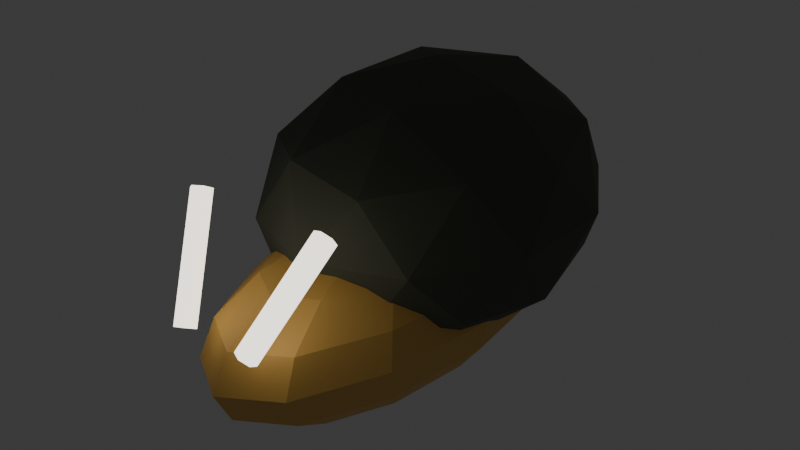 # Source: babosa_oxido.blend  (saved by Blender 4.5.92; exported with 4.5.12 LTS)
import bpy
from mathutils import Matrix  # noqa: F401  (used for matrix-valued properties, if any)

bpy.ops.wm.read_factory_settings(use_empty=True)
scene = bpy.context.scene
scene.name = 'Scene'

# ---- collections
col_collection = bpy.data.collections.new('Collection'); scene.collection.children.link(col_collection)

# ---- materials (node trees are filled in below, after node groups)
mat_mat_maisha_sombra = bpy.data.materials.new('Mat_Maisha_Sombra')
mat_mat_petrino_roca = bpy.data.materials.new('Mat_Petrino_Roca')
mat_mat_corazon_asili = bpy.data.materials.new('Mat_Corazon_Asili')

# ---- material node trees
mat_mat_maisha_sombra.use_nodes = True; mat_mat_maisha_sombra.node_tree.nodes.clear()
_N = mat_mat_maisha_sombra.node_tree.nodes; _L = mat_mat_maisha_sombra.node_tree.links
n0 = _N.new('ShaderNodeBsdfPrincipled'); n0.name = 'Principled BSDF'; n0.location = (-200, 100)
n0.inputs[0].default_value = (0.807, 0.4793, 0.117, 1.0)
n0.inputs[2].default_value = 0.6
n1 = _N.new('ShaderNodeOutputMaterial'); n1.name = 'Material Output'; n1.location = (200, 100)
_L.new(n0.outputs[0], n1.inputs[0])
n1.is_active_output = True
mat_mat_petrino_roca.use_nodes = True; mat_mat_petrino_roca.node_tree.nodes.clear()
_N = mat_mat_petrino_roca.node_tree.nodes; _L = mat_mat_petrino_roca.node_tree.links
n0 = _N.new('ShaderNodeBsdfPrincipled'); n0.name = 'Principled BSDF'; n0.location = (-200, 100)
n0.inputs[0].default_value = (0.08438, 0.09306, 0.06663, 1.0)
n0.inputs[2].default_value = 0.85
n1 = _N.new('ShaderNodeOutputMaterial'); n1.name = 'Material Output'; n1.location = (200, 100)
_L.new(n0.outputs[0], n1.inputs[0])
n1.is_active_output = True
mat_mat_corazon_asili.use_nodes = True; mat_mat_corazon_asili.node_tree.nodes.clear()
_N = mat_mat_corazon_asili.node_tree.nodes; _L = mat_mat_corazon_asili.node_tree.links
n0 = _N.new('ShaderNodeBsdfPrincipled'); n0.name = 'Principled BSDF'; n0.location = (-200, 100)
n0.inputs[0].default_value = (0.7379, 0.2789, 0.016, 1.0)
n0.inputs[2].default_value = 0.2
n0.inputs[27].default_value = (1.0, 0.9387, 0.807, 1.0)
n0.inputs[28].default_value = 2.2
n1 = _N.new('ShaderNodeOutputMaterial'); n1.name = 'Material Output'; n1.location = (200, 100)
_L.new(n0.outputs[0], n1.inputs[0])
n1.is_active_output = True

# ---- world
world_world = bpy.data.worlds.new('World'); scene.world = world_world
world_world.use_nodes = True; world_world.node_tree.nodes.clear()
_N = world_world.node_tree.nodes; _L = world_world.node_tree.links
n0 = _N.new('ShaderNodeOutputWorld'); n0.name = 'World Output'; n0.location = (200, 100)
n1 = _N.new('ShaderNodeBackground'); n1.name = 'Background'; n1.location = (-200, 100)
n1.inputs[0].default_value = (0.05088, 0.05088, 0.05088, 1.0)
_L.new(n1.outputs[0], n0.inputs[0])
n0.is_active_output = True
world_world.color = (0.05088, 0.05088, 0.05088)
world_world.sun_shadow_jitter_overblur = 0.0

# ---- meshes
me_sphere = bpy.data.meshes.new('Sphere')
me_sphere.from_pydata([(0.0, 0.1072, 0.2587), (0.0, 0.198, 0.198), (0.05358, 0.0928, 0.2587), (0.09899, 0.1715, 0.198), (0.1293, 0.224, 0.1072), (0.14, 0.2425, 0.0), (0.1293, 0.224, -0.1072), (0.09899, 0.1715, -0.198), (0.05358, 0.0928, -0.2587), (0.0928, 0.05358, 0.2587), (0.1715, 0.09899, 0.198), (0.224, 0.1293, 0.1072), (0.2425, 0.14, 0.0), (0.224, 0.1293, -0.1072), (0.1715, 0.09899, -0.198), (0.0928, 0.05358, -0.2587), (0.1072, -3.725e-09, 0.2587), (0.198, 7.451e-09, 0.198), (0.2587, -1.49e-08, 0.1072), (0.28, -7.451e-09, 0.0), (0.2587, -1.49e-08, -0.1072), (0.198, 7.451e-09, -0.198), (0.1072, -3.725e-09, -0.2587), (0.0928, -0.05358, 0.2587), (0.1715, -0.09899, 0.198), (0.224, -0.1293, 0.1072), (0.2425, -0.14, 0.0), (0.224, -0.1293, -0.1072), (0.1715, -0.09899, -0.198), (0.0928, -0.05358, -0.2587), (0.05358, -0.0928, 0.2587), (0.09899, -0.1715, 0.198), (0.1293, -0.224, 0.1072), (0.14, -0.2425, 0.0), (0.1293, -0.224, -0.1072), (0.09899, -0.1715, -0.198), (0.05358, -0.0928, -0.2587), (-3.725e-09, -0.1072, 0.2587), (0.0, -0.198, 0.198), (-7.451e-09, -0.2587, 0.1072), (0.0, -0.28, 0.0), (-7.451e-09, -0.2587, -0.1072), (0.0, -0.198, -0.198), (-3.725e-09, -0.1072, -0.2587), (-0.05358, -0.0928, 0.2587), (-0.09899, -0.1715, 0.198), (-0.1293, -0.224, 0.1072), (-0.14, -0.2425, 0.0), (-0.1293, -0.224, -0.1072), (-0.09899, -0.1715, -0.198), (-0.05358, -0.0928, -0.2587), (0.0, 0.0, 0.28), (-0.0928, -0.05358, 0.2587), (-0.1715, -0.09899, 0.198), (-0.224, -0.1293, 0.1072), (-0.2425, -0.14, 0.0), (-0.224, -0.1293, -0.1072), (-0.1715, -0.09899, -0.198), (-0.0928, -0.05358, -0.2587), (0.0, 0.0, -0.28), (-0.1072, 3.725e-09, 0.2587), (-0.198, 7.451e-09, 0.198), (-0.2587, 0.0, 0.1072), (-0.28, 0.0, 0.0), (-0.2587, 0.0, -0.1072), (-0.198, 7.451e-09, -0.198), (-0.1072, 3.725e-09, -0.2587), (-0.0928, 0.05358, 0.2587), (-0.1715, 0.09899, 0.198), (-0.224, 0.1293, 0.1072), (-0.2425, 0.14, 0.0), (-0.224, 0.1293, -0.1072), (-0.1715, 0.09899, -0.198), (-0.0928, 0.05358, -0.2587), (-0.05358, 0.0928, 0.2587), (-0.09899, 0.1715, 0.198), (-0.1293, 0.224, 0.1072), (-0.14, 0.2425, 0.0), (-0.1293, 0.224, -0.1072), (-0.09899, 0.1715, -0.198), (-0.05358, 0.0928, -0.2587), (0.0, 0.2587, 0.1072), (0.0, 0.28, 0.0), (0.0, 0.2587, -0.1072), (7.451e-09, 0.198, -0.198), (3.725e-09, 0.1072, -0.2587)], [], [(85, 84, 7, 8), (83, 82, 5, 6), (81, 1, 3, 4), (0, 51, 2), (59, 85, 8), (84, 83, 6, 7), (82, 81, 4, 5), (1, 0, 2, 3), (59, 8, 15), (7, 6, 13, 14), (5, 4, 11, 12), (3, 2, 9, 10), (8, 7, 14, 15), (6, 5, 12, 13), (4, 3, 10, 11), (2, 51, 9), (12, 11, 18, 19), (10, 9, 16, 17), (15, 14, 21, 22), (13, 12, 19, 20), (11, 10, 17, 18), (9, 51, 16), (59, 15, 22), (14, 13, 20, 21), (22, 21, 28, 29), (20, 19, 26, 27), (18, 17, 24, 25), (16, 51, 23), (59, 22, 29), (21, 20, 27, 28), (19, 18, 25, 26), (17, 16, 23, 24), (25, 24, 31, 32), (23, 51, 30), (59, 29, 36), (28, 27, 34, 35), (26, 25, 32, 33), (24, 23, 30, 31), (29, 28, 35, 36), (27, 26, 33, 34), (59, 36, 43), (35, 34, 41, 42), (33, 32, 39, 40), (31, 30, 37, 38), (36, 35, 42, 43), (34, 33, 40, 41), (32, 31, 38, 39), (30, 51, 37), (38, 37, 44, 45), (43, 42, 49, 50), (41, 40, 47, 48), (39, 38, 45, 46), (37, 51, 44), (59, 43, 50), (42, 41, 48, 49), (40, 39, 46, 47), (50, 49, 57, 58), (48, 47, 55, 56), (46, 45, 53, 54), (44, 51, 52), (59, 50, 58), (49, 48, 56, 57), (47, 46, 54, 55), (45, 44, 52, 53), (52, 51, 60), (59, 58, 66), (57, 56, 64, 65), (55, 54, 62, 63), (53, 52, 60, 61), (58, 57, 65, 66), (56, 55, 63, 64), (54, 53, 61, 62), (65, 64, 71, 72), (63, 62, 69, 70), (61, 60, 67, 68), (66, 65, 72, 73), (64, 63, 70, 71), (62, 61, 68, 69), (60, 51, 67), (59, 66, 73), (73, 72, 79, 80), (71, 70, 77, 78), (69, 68, 75, 76), (67, 51, 74), (59, 73, 80), (72, 71, 78, 79), (70, 69, 76, 77), (68, 67, 74, 75), (78, 77, 82, 83), (76, 75, 1, 81), (74, 51, 0), (59, 80, 85), (79, 78, 83, 84), (77, 76, 81, 82), (75, 74, 0, 1), (80, 79, 84, 85)])
_uv = me_sphere.uv_layers.new(name='UVMap')
_uv.uv.foreach_set('vector', [0.75, 0.125, 0.75, 0.25, 0.6667, 0.25, 0.6667, 0.125, 0.75, 0.375, 0.75, 0.5, 0.6667, 0.5, 0.6667, 0.375, 0.75, 0.625, 0.75, 0.75, 0.6667, 0.75, 0.6667, 0.625, 0.75, 0.875, 0.7083, 1.0, 0.6667, 0.875, 0.7083, 5.96e-08, 0.75, 0.125, 0.6667, 0.125, 0.75, 0.25, 0.75, 0.375, 0.6667, 0.375, 0.6667, 0.25, 0.75, 0.5, 0.75, 0.625, 0.6667, 0.625, 0.6667, 0.5, 0.75, 0.75, 0.75, 0.875, 0.6667, 0.875, 0.6667, 0.75, 0.625, 5.96e-08, 0.6667, 0.125, 0.5833, 0.125, 0.6667, 0.25, 0.6667, 0.375, 0.5833, 0.375, 0.5833, 0.25, 0.6667, 0.5, 0.6667, 0.625, 0.5833, 0.625, 0.5833, 0.5, 0.6667, 0.75, 0.6667, 0.875, 0.5833, 0.875, 0.5833, 0.75, 0.6667, 0.125, 0.6667, 0.25, 0.5833, 0.25, 0.5833, 0.125, 0.6667, 0.375, 0.6667, 0.5, 0.5833, 0.5, 0.5833, 0.375, 0.6667, 0.625, 0.6667, 0.75, 0.5833, 0.75, 0.5833, 0.625, 0.6667, 0.875, 0.625, 1.0, 0.5833, 0.875, 0.5833, 0.5, 0.5833, 0.625, 0.5, 0.625, 0.5, 0.5, 0.5833, 0.75, 0.5833, 0.875, 0.5, 0.875, 0.5, 0.75, 0.5833, 0.125, 0.5833, 0.25, 0.5, 0.25, 0.5, 0.125, 0.5833, 0.375, 0.5833, 0.5, 0.5, 0.5, 0.5, 0.375, 0.5833, 0.625, 0.5833, 0.75, 0.5, 0.75, 0.5, 0.625, 0.5833, 0.875, 0.5417, 1.0, 0.5, 0.875, 0.5417, 5.96e-08, 0.5833, 0.125, 0.5, 0.125, 0.5833, 0.25, 0.5833, 0.375, 0.5, 0.375, 0.5, 0.25, 0.5, 0.125, 0.5, 0.25, 0.4167, 0.25, 0.4167, 0.125, 0.5, 0.375, 0.5, 0.5, 0.4167, 0.5, 0.4167, 0.375, 0.5, 0.625, 0.5, 0.75, 0.4167, 0.75, 0.4167, 0.625, 0.5, 0.875, 0.4583, 1.0, 0.4167, 0.875, 0.4583, 5.96e-08, 0.5, 0.125, 0.4167, 0.125, 0.5, 0.25, 0.5, 0.375, 0.4167, 0.375, 0.4167, 0.25, 0.5, 0.5, 0.5, 0.625, 0.4167, 0.625, 0.4167, 0.5, 0.5, 0.75, 0.5, 0.875, 0.4167, 0.875, 0.4167, 0.75, 0.4167, 0.625, 0.4167, 0.75, 0.3333, 0.75, 0.3333, 0.625, 0.4167, 0.875, 0.375, 1.0, 0.3333, 0.875, 0.375, 5.96e-08, 0.4167, 0.125, 0.3333, 0.125, 0.4167, 0.25, 0.4167, 0.375, 0.3333, 0.375, 0.3333, 0.25, 0.4167, 0.5, 0.4167, 0.625, 0.3333, 0.625, 0.3333, 0.5, 0.4167, 0.75, 0.4167, 0.875, 0.3333, 0.875, 0.3333, 0.75, 0.4167, 0.125, 0.4167, 0.25, 0.3333, 0.25, 0.3333, 0.125, 0.4167, 0.375, 0.4167, 0.5, 0.3333, 0.5, 0.3333, 0.375, 0.2917, 5.96e-08, 0.3333, 0.125, 0.25, 0.125, 0.3333, 0.25, 0.3333, 0.375, 0.25, 0.375, 0.25, 0.25, 0.3333, 0.5, 0.3333, 0.625, 0.25, 0.625, 0.25, 0.5, 0.3333, 0.75, 0.3333, 0.875, 0.25, 0.875, 0.25, 0.75, 0.3333, 0.125, 0.3333, 0.25, 0.25, 0.25, 0.25, 0.125, 0.3333, 0.375, 0.3333, 0.5, 0.25, 0.5, 0.25, 0.375, 0.3333, 0.625, 0.3333, 0.75, 0.25, 0.75, 0.25, 0.625, 0.3333, 0.875, 0.2917, 1.0, 0.25, 0.875, 0.25, 0.75, 0.25, 0.875, 0.1667, 0.875, 0.1667, 0.75, 0.25, 0.125, 0.25, 0.25, 0.1667, 0.25, 0.1667, 0.125, 0.25, 0.375, 0.25, 0.5, 0.1667, 0.5, 0.1667, 0.375, 0.25, 0.625, 0.25, 0.75, 0.1667, 0.75, 0.1667, 0.625, 0.25, 0.875, 0.2083, 1.0, 0.1667, 0.875, 0.2083, 5.96e-08, 0.25, 0.125, 0.1667, 0.125, 0.25, 0.25, 0.25, 0.375, 0.1667, 0.375, 0.1667, 0.25, 0.25, 0.5, 0.25, 0.625, 0.1667, 0.625, 0.1667, 0.5, 0.1667, 0.125, 0.1667, 0.25, 0.08333, 0.25, 0.08333, 0.125, 0.1667, 0.375, 0.1667, 0.5, 0.08333, 0.5, 0.08333, 0.375, 0.1667, 0.625, 0.1667, 0.75, 0.08333, 0.75, 0.08333, 0.625, 0.1667, 0.875, 0.125, 1.0, 0.08333, 0.875, 0.125, 5.96e-08, 0.1667, 0.125, 0.08333, 0.125, 0.1667, 0.25, 0.1667, 0.375, 0.08333, 0.375, 0.08333, 0.25, 0.1667, 0.5, 0.1667, 0.625, 0.08333, 0.625, 0.08333, 0.5, 0.1667, 0.75, 0.1667, 0.875, 0.08333, 0.875, 0.08333, 0.75, 0.08333, 0.875, 0.04167, 1.0, 0.0, 0.875, 0.04167, 5.96e-08, 0.08333, 0.125, 0.0, 0.125, 0.08333, 0.25, 0.08333, 0.375, 0.0, 0.375, 0.0, 0.25, 0.08333, 0.5, 0.08333, 0.625, 0.0, 0.625, 0.0, 0.5, 0.08333, 0.75, 0.08333, 0.875, 0.0, 0.875, 0.0, 0.75, 0.08333, 0.125, 0.08333, 0.25, 0.0, 0.25, 0.0, 0.125, 0.08333, 0.375, 0.08333, 0.5, 0.0, 0.5, 0.0, 0.375, 0.08333, 0.625, 0.08333, 0.75, 0.0, 0.75, 0.0, 0.625, 1.0, 0.25, 1.0, 0.375, 0.9167, 0.375, 0.9167, 0.25, 1.0, 0.5, 1.0, 0.625, 0.9167, 0.625, 0.9167, 0.5, 1.0, 0.75, 1.0, 0.875, 0.9167, 0.875, 0.9167, 0.75, 1.0, 0.125, 1.0, 0.25, 0.9167, 0.25, 0.9167, 0.125, 1.0, 0.375, 1.0, 0.5, 0.9167, 0.5, 0.9167, 0.375, 1.0, 0.625, 1.0, 0.75, 0.9167, 0.75, 0.9167, 0.625, 1.0, 0.875, 0.9583, 1.0, 0.9167, 0.875, 0.9583, 5.96e-08, 1.0, 0.125, 0.9167, 0.125, 0.9167, 0.125, 0.9167, 0.25, 0.8333, 0.25, 0.8333, 0.125, 0.9167, 0.375, 0.9167, 0.5, 0.8333, 0.5, 0.8333, 0.375, 0.9167, 0.625, 0.9167, 0.75, 0.8333, 0.75, 0.8333, 0.625, 0.9167, 0.875, 0.875, 1.0, 0.8333, 0.875, 0.875, 5.96e-08, 0.9167, 0.125, 0.8333, 0.125, 0.9167, 0.25, 0.9167, 0.375, 0.8333, 0.375, 0.8333, 0.25, 0.9167, 0.5, 0.9167, 0.625, 0.8333, 0.625, 0.8333, 0.5, 0.9167, 0.75, 0.9167, 0.875, 0.8333, 0.875, 0.8333, 0.75, 0.8333, 0.375, 0.8333, 0.5, 0.75, 0.5, 0.75, 0.375, 0.8333, 0.625, 0.8333, 0.75, 0.75, 0.75, 0.75, 0.625, 0.8333, 0.875, 0.7917, 1.0, 0.75, 0.875, 0.7917, 5.96e-08, 0.8333, 0.125, 0.75, 0.125, 0.8333, 0.25, 0.8333, 0.375, 0.75, 0.375, 0.75, 0.25, 0.8333, 0.5, 0.8333, 0.625, 0.75, 0.625, 0.75, 0.5, 0.8333, 0.75, 0.8333, 0.875, 0.75, 0.875, 0.75, 0.75, 0.8333, 0.125, 0.8333, 0.25, 0.75, 0.25, 0.75, 0.125])
me_sphere.materials.append(mat_mat_maisha_sombra)
me_sphere.update()
me_icosphere = bpy.data.meshes.new('Icosphere')
me_icosphere.from_pydata([(0.0, 0.0, -0.32), (0.2316, -0.1682, -0.1431), (-0.08844, -0.2722, -0.1431), (-0.2862, 0.0, -0.1431), (-0.08844, 0.2722, -0.1431), (0.2316, 0.1682, -0.1431), (0.08844, -0.2722, 0.1431), (-0.2316, -0.1682, 0.1431), (-0.2316, 0.1682, 0.1431), (0.08844, 0.2722, 0.1431), (0.2862, 0.0, 0.1431), (0.0, 0.0, 0.32), (-0.05199, -0.16, -0.2722), (0.1361, -0.09888, -0.2722), (0.08412, -0.2589, -0.1682), (0.2722, 0.0, -0.1682), (0.1361, 0.09888, -0.2722), (-0.1682, 0.0, -0.2722), (-0.2202, -0.16, -0.1682), (-0.05199, 0.16, -0.2722), (-0.2202, 0.16, -0.1682), (0.08412, 0.2589, -0.1682), (0.3043, -0.09888, 0.0), (0.3043, 0.09888, 0.0), (0.0, -0.32, 0.0), (0.1881, -0.2589, 0.0), (-0.3043, -0.09888, 0.0), (-0.1881, -0.2589, 0.0), (-0.1881, 0.2589, 0.0), (-0.3043, 0.09888, 0.0), (0.1881, 0.2589, 0.0), (0.0, 0.32, 0.0), (0.2202, -0.16, 0.1682), (-0.08412, -0.2589, 0.1682), (-0.2722, 0.0, 0.1682), (-0.08412, 0.2589, 0.1682), (0.2202, 0.16, 0.1682), (0.05199, -0.16, 0.2722), (0.1682, 0.0, 0.2722), (-0.1361, -0.09888, 0.2722), (-0.1361, 0.09888, 0.2722), (0.05199, 0.16, 0.2722)], [], [(0, 13, 12), (1, 13, 15), (0, 12, 17), (0, 17, 19), (0, 19, 16), (1, 15, 22), (2, 14, 24), (3, 18, 26), (4, 20, 28), (5, 21, 30), (1, 22, 25), (2, 24, 27), (3, 26, 29), (4, 28, 31), (5, 30, 23), (6, 32, 37), (7, 33, 39), (8, 34, 40), (9, 35, 41), (10, 36, 38), (38, 41, 11), (38, 36, 41), (36, 9, 41), (41, 40, 11), (41, 35, 40), (35, 8, 40), (40, 39, 11), (40, 34, 39), (34, 7, 39), (39, 37, 11), (39, 33, 37), (33, 6, 37), (37, 38, 11), (37, 32, 38), (32, 10, 38), (23, 36, 10), (23, 30, 36), (30, 9, 36), (31, 35, 9), (31, 28, 35), (28, 8, 35), (29, 34, 8), (29, 26, 34), (26, 7, 34), (27, 33, 7), (27, 24, 33), (24, 6, 33), (25, 32, 6), (25, 22, 32), (22, 10, 32), (30, 31, 9), (30, 21, 31), (21, 4, 31), (28, 29, 8), (28, 20, 29), (20, 3, 29), (26, 27, 7), (26, 18, 27), (18, 2, 27), (24, 25, 6), (24, 14, 25), (14, 1, 25), (22, 23, 10), (22, 15, 23), (15, 5, 23), (16, 21, 5), (16, 19, 21), (19, 4, 21), (19, 20, 4), (19, 17, 20), (17, 3, 20), (17, 18, 3), (17, 12, 18), (12, 2, 18), (15, 16, 5), (15, 13, 16), (13, 0, 16), (12, 14, 2), (12, 13, 14), (13, 1, 14)])
_uv = me_icosphere.uv_layers.new(name='UVMap')
_uv.uv.foreach_set('vector', [0.1818, 0.0, 0.2273, 0.07873, 0.1364, 0.07873, 0.2727, 0.1575, 0.3182, 0.07873, 0.3636, 0.1575, 0.9091, 0.0, 0.9545, 0.07873, 0.8636, 0.07873, 0.7273, 0.0, 0.7727, 0.07873, 0.6818, 0.07873, 0.5455, 0.0, 0.5909, 0.07873, 0.5, 0.07873, 0.2727, 0.1575, 0.3636, 0.1575, 0.3182, 0.2362, 0.09091, 0.1575, 0.1818, 0.1575, 0.1364, 0.2362, 0.8182, 0.1575, 0.9091, 0.1575, 0.8636, 0.2362, 0.6364, 0.1575, 0.7273, 0.1575, 0.6818, 0.2362, 0.4545, 0.1575, 0.5455, 0.1575, 0.5, 0.2362, 0.2727, 0.1575, 0.3182, 0.2362, 0.2273, 0.2362, 0.09091, 0.1575, 0.1364, 0.2362, 0.04546, 0.2362, 0.8182, 0.1575, 0.8636, 0.2362, 0.7727, 0.2362, 0.6364, 0.1575, 0.6818, 0.2362, 0.5909, 0.2362, 0.4545, 0.1575, 0.5, 0.2362, 0.4091, 0.2362, 0.1818, 0.3149, 0.2727, 0.3149, 0.2273, 0.3937, 0.0, 0.3149, 0.09091, 0.3149, 0.04546, 0.3937, 0.7273, 0.3149, 0.8182, 0.3149, 0.7727, 0.3937, 0.5455, 0.3149, 0.6364, 0.3149, 0.5909, 0.3937, 0.3636, 0.3149, 0.4545, 0.3149, 0.4091, 0.3937, 0.4091, 0.3937, 0.5, 0.3937, 0.4545, 0.4724, 0.4091, 0.3937, 0.4545, 0.3149, 0.5, 0.3937, 0.4545, 0.3149, 0.5455, 0.3149, 0.5, 0.3937, 0.5909, 0.3937, 0.6818, 0.3937, 0.6364, 0.4724, 0.5909, 0.3937, 0.6364, 0.3149, 0.6818, 0.3937, 0.6364, 0.3149, 0.7273, 0.3149, 0.6818, 0.3937, 0.7727, 0.3937, 0.8636, 0.3937, 0.8182, 0.4724, 0.7727, 0.3937, 0.8182, 0.3149, 0.8636, 0.3937, 0.8182, 0.3149, 0.9091, 0.3149, 0.8636, 0.3937, 0.04546, 0.3937, 0.1364, 0.3937, 0.09091, 0.4724, 0.04546, 0.3937, 0.09091, 0.3149, 0.1364, 0.3937, 0.09091, 0.3149, 0.1818, 0.3149, 0.1364, 0.3937, 0.2273, 0.3937, 0.3182, 0.3937, 0.2727, 0.4724, 0.2273, 0.3937, 0.2727, 0.3149, 0.3182, 0.3937, 0.2727, 0.3149, 0.3636, 0.3149, 0.3182, 0.3937, 0.4091, 0.2362, 0.4545, 0.3149, 0.3636, 0.3149, 0.4091, 0.2362, 0.5, 0.2362, 0.4545, 0.3149, 0.5, 0.2362, 0.5455, 0.3149, 0.4545, 0.3149, 0.5909, 0.2362, 0.6364, 0.3149, 0.5455, 0.3149, 0.5909, 0.2362, 0.6818, 0.2362, 0.6364, 0.3149, 0.6818, 0.2362, 0.7273, 0.3149, 0.6364, 0.3149, 0.7727, 0.2362, 0.8182, 0.3149, 0.7273, 0.3149, 0.7727, 0.2362, 0.8636, 0.2362, 0.8182, 0.3149, 0.8636, 0.2362, 0.9091, 0.3149, 0.8182, 0.3149, 0.04546, 0.2362, 0.09091, 0.3149, 0.0, 0.3149, 0.04546, 0.2362, 0.1364, 0.2362, 0.09091, 0.3149, 0.1364, 0.2362, 0.1818, 0.3149, 0.09091, 0.3149, 0.2273, 0.2362, 0.2727, 0.3149, 0.1818, 0.3149, 0.2273, 0.2362, 0.3182, 0.2362, 0.2727, 0.3149, 0.3182, 0.2362, 0.3636, 0.3149, 0.2727, 0.3149, 0.5, 0.2362, 0.5909, 0.2362, 0.5455, 0.3149, 0.5, 0.2362, 0.5455, 0.1575, 0.5909, 0.2362, 0.5455, 0.1575, 0.6364, 0.1575, 0.5909, 0.2362, 0.6818, 0.2362, 0.7727, 0.2362, 0.7273, 0.3149, 0.6818, 0.2362, 0.7273, 0.1575, 0.7727, 0.2362, 0.7273, 0.1575, 0.8182, 0.1575, 0.7727, 0.2362, 0.8636, 0.2362, 0.9545, 0.2362, 0.9091, 0.3149, 0.8636, 0.2362, 0.9091, 0.1575, 0.9545, 0.2362, 0.9091, 0.1575, 1.0, 0.1575, 0.9545, 0.2362, 0.1364, 0.2362, 0.2273, 0.2362, 0.1818, 0.3149, 0.1364, 0.2362, 0.1818, 0.1575, 0.2273, 0.2362, 0.1818, 0.1575, 0.2727, 0.1575, 0.2273, 0.2362, 0.3182, 0.2362, 0.4091, 0.2362, 0.3636, 0.3149, 0.3182, 0.2362, 0.3636, 0.1575, 0.4091, 0.2362, 0.3636, 0.1575, 0.4545, 0.1575, 0.4091, 0.2362, 0.5, 0.07873, 0.5455, 0.1575, 0.4545, 0.1575, 0.5, 0.07873, 0.5909, 0.07873, 0.5455, 0.1575, 0.5909, 0.07873, 0.6364, 0.1575, 0.5455, 0.1575, 0.6818, 0.07873, 0.7273, 0.1575, 0.6364, 0.1575, 0.6818, 0.07873, 0.7727, 0.07873, 0.7273, 0.1575, 0.7727, 0.07873, 0.8182, 0.1575, 0.7273, 0.1575, 0.8636, 0.07873, 0.9091, 0.1575, 0.8182, 0.1575, 0.8636, 0.07873, 0.9545, 0.07873, 0.9091, 0.1575, 0.9545, 0.07873, 1.0, 0.1575, 0.9091, 0.1575, 0.3636, 0.1575, 0.4091, 0.07873, 0.4545, 0.1575, 0.3636, 0.1575, 0.3182, 0.07873, 0.4091, 0.07873, 0.3182, 0.07873, 0.3636, 0.0, 0.4091, 0.07873, 0.1364, 0.07873, 0.1818, 0.1575, 0.09091, 0.1575, 0.1364, 0.07873, 0.2273, 0.07873, 0.1818, 0.1575, 0.2273, 0.07873, 0.2727, 0.1575, 0.1818, 0.1575])
me_icosphere.materials.append(mat_mat_petrino_roca)
me_icosphere.update()
me_cylinder = bpy.data.meshes.new('Cylinder')
me_cylinder.from_pydata([(0.0, 0.02, -0.11), (0.0, 0.02, 0.11), (0.01732, 0.01, -0.11), (0.01732, 0.01, 0.11), (0.01732, -0.01, -0.11), (0.01732, -0.01, 0.11), (0.0, -0.02, -0.11), (0.0, -0.02, 0.11), (-0.01732, -0.01, -0.11), (-0.01732, -0.01, 0.11), (-0.01732, 0.01, -0.11), (-0.01732, 0.01, 0.11)], [], [(0, 1, 3, 2), (2, 3, 5, 4), (4, 5, 7, 6), (6, 7, 9, 8), (3, 1, 11, 9, 7, 5), (8, 9, 11, 10), (10, 11, 1, 0), (0, 2, 4, 6, 8, 10)])
_uv = me_cylinder.uv_layers.new(name='UVMap')
_uv.uv.foreach_set('vector', [1.0, 0.5, 1.0, 1.0, 0.8333, 1.0, 0.8333, 0.5, 0.8333, 0.5, 0.8333, 1.0, 0.6667, 1.0, 0.6667, 0.5, 0.6667, 0.5, 0.6667, 1.0, 0.5, 1.0, 0.5, 0.5, 0.5, 0.5, 0.5, 1.0, 0.3333, 1.0, 0.3333, 0.5, 0.4578, 0.37, 0.25, 0.49, 0.04215, 0.37, 0.04215, 0.13, 0.25, 0.01, 0.4578, 0.13, 0.3333, 0.5, 0.3333, 1.0, 0.1667, 1.0, 0.1667, 0.5, 0.1667, 0.5, 0.1667, 1.0, -8.941e-08, 1.0, -8.941e-08, 0.5, 0.75, 0.49, 0.9578, 0.37, 0.9578, 0.13, 0.75, 0.01, 0.5422, 0.13, 0.5422, 0.37])
me_cylinder.materials.append(mat_mat_corazon_asili)
me_cylinder.update()
me_cylinder_001 = bpy.data.meshes.new('Cylinder.001')
me_cylinder_001.from_pydata([(0.0, 0.02, -0.11), (0.0, 0.02, 0.11), (0.01732, 0.01, -0.11), (0.01732, 0.01, 0.11), (0.01732, -0.01, -0.11), (0.01732, -0.01, 0.11), (0.0, -0.02, -0.11), (0.0, -0.02, 0.11), (-0.01732, -0.01, -0.11), (-0.01732, -0.01, 0.11), (-0.01732, 0.01, -0.11), (-0.01732, 0.01, 0.11)], [], [(0, 1, 3, 2), (2, 3, 5, 4), (4, 5, 7, 6), (6, 7, 9, 8), (3, 1, 11, 9, 7, 5), (8, 9, 11, 10), (10, 11, 1, 0), (0, 2, 4, 6, 8, 10)])
_uv = me_cylinder_001.uv_layers.new(name='UVMap')
_uv.uv.foreach_set('vector', [1.0, 0.5, 1.0, 1.0, 0.8333, 1.0, 0.8333, 0.5, 0.8333, 0.5, 0.8333, 1.0, 0.6667, 1.0, 0.6667, 0.5, 0.6667, 0.5, 0.6667, 1.0, 0.5, 1.0, 0.5, 0.5, 0.5, 0.5, 0.5, 1.0, 0.3333, 1.0, 0.3333, 0.5, 0.4578, 0.37, 0.25, 0.49, 0.04215, 0.37, 0.04215, 0.13, 0.25, 0.01, 0.4578, 0.13, 0.3333, 0.5, 0.3333, 1.0, 0.1667, 1.0, 0.1667, 0.5, 0.1667, 0.5, 0.1667, 1.0, -8.941e-08, 1.0, -8.941e-08, 0.5, 0.75, 0.49, 0.9578, 0.37, 0.9578, 0.13, 0.75, 0.01, 0.5422, 0.13, 0.5422, 0.37])
me_cylinder_001.materials.append(mat_mat_corazon_asili)
me_cylinder_001.update()

# ---- objects
ob_sphere = bpy.data.objects.new('Sphere', me_sphere)
ob_icosphere = bpy.data.objects.new('Icosphere', me_icosphere)
ob_cylinder = bpy.data.objects.new('Cylinder', me_cylinder)
ob_cylinder_001 = bpy.data.objects.new('Cylinder.001', me_cylinder_001)

# ---- transforms, parenting, visibility, modifiers, constraints
ob_sphere.location = (0.0, 0.0, 0.2)
ob_sphere.scale = (0.7, 1.6, 0.6)
ob_icosphere.location = (0.0, 0.1, 0.35)
ob_icosphere.scale = (0.9, 1.1, 0.8)
ob_cylinder.location = (-0.1, -0.38, 0.38)
ob_cylinder.rotation_euler = (-0.5236, -0.3491, 0.0)
ob_cylinder_001.location = (0.1, -0.38, 0.38)
ob_cylinder_001.rotation_euler = (-0.5236, 0.3491, 0.0)

# ---- collection membership
col_collection.objects.link(ob_sphere)
col_collection.objects.link(ob_icosphere)
col_collection.objects.link(ob_cylinder)
col_collection.objects.link(ob_cylinder_001)

# ---- scene / render settings (as saved in the file)
scene.frame_start = 1; scene.frame_end = 250; scene.frame_set(1)
scene.render.engine = 'BLENDER_EEVEE_NEXT'
bpy.context.view_layer.update()

# ---- added for rendering (the .blend has no active camera): camera
cam_auto = bpy.data.cameras.new('AutoCamera')
cam_auto.lens = 50.0
cam_auto.sensor_width = 36.0
cam_auto.clip_end = 1000.0
ob_auto_camera = bpy.data.objects.new('AutoCamera', cam_auto)
scene.collection.objects.link(ob_auto_camera)
ob_auto_camera.location = (1.11311, -1.33589, 1.20948)
ob_auto_camera.rotation_euler = (1.09748, -7.21219e-08, 0.694738)
scene.camera = ob_auto_camera
bpy.context.view_layer.update()
